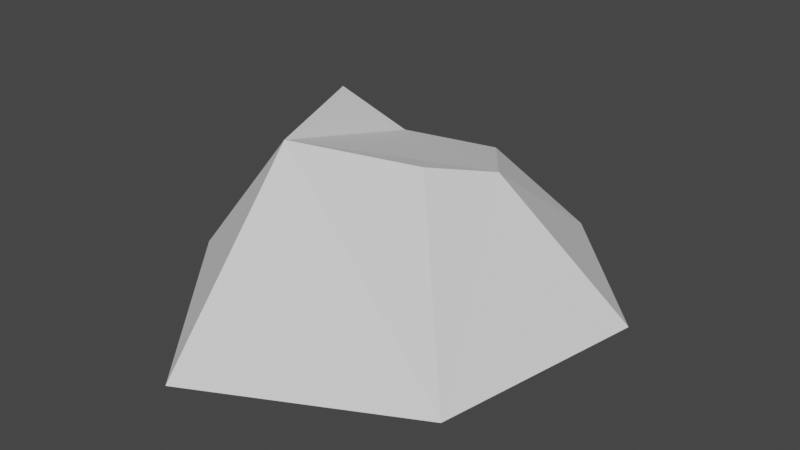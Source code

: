 # Source: untitled.blend  (saved by Blender 3.3.6; exported with 4.5.12 LTS)
import bpy
from mathutils import Matrix  # noqa: F401  (used for matrix-valued properties, if any)

bpy.ops.wm.read_factory_settings(use_empty=True)
scene = bpy.context.scene
scene.name = 'Scene'

# ---- collections
col_collection = bpy.data.collections.new('Collection'); scene.collection.children.link(col_collection)

# ---- world
world_world = bpy.data.worlds.new('World'); scene.world = world_world
world_world.use_nodes = True; world_world.node_tree.nodes.clear()
_N = world_world.node_tree.nodes; _L = world_world.node_tree.links
n0 = _N.new('ShaderNodeOutputWorld'); n0.name = 'World Output'; n0.location = (300, 300)
n1 = _N.new('ShaderNodeBackground'); n1.name = 'Background'; n1.location = (10, 300)
n1.inputs[0].default_value = (0.05088, 0.05088, 0.05088, 1.0)
_L.new(n1.outputs[0], n0.inputs[0])
n0.is_active_output = True
world_world.color = (0.05088, 0.05088, 0.05088)
world_world.use_sun_shadow = False
world_world.sun_shadow_jitter_overblur = 0.0

# ---- meshes
me_cylinder_001 = bpy.data.meshes.new('Cylinder.001')
me_cylinder_001.from_pydata([(-1.33e-08, 3.677, -1.0), (-0.2694, 1.877, 0.7931), (1.838, 3.184, -1.0), (0.4416, 1.676, 0.7835), (3.184, 1.838, -1.0), (1.312, 0.9885, 0.7826), (3.677, 1.33e-08, -1.0), (1.556, 0.07562, 1.783), (3.184, -1.838, -1.0), (1.365, -0.8678, 1.835), (1.467, -3.851, -1.522), (0.6435, -1.506, 1.783), (-0.3714, -4.343, -1.522), (-0.2694, -1.75, 1.783), (-2.21, -3.851, -1.522), (-1.182, -1.506, 1.783), (-3.184, -1.838, -1.0), (-1.851, -0.8373, 1.783), (-3.677, 1.33e-08, -1.0), (-2.095, 0.07562, 1.783), (-3.184, 1.838, -1.0), (-1.851, 0.9885, 1.783), (-1.838, 3.184, -1.0), (-0.9803, 1.676, 0.7835), (-0.2269, 2.464, 0.5249), (1.097, 2.101, 0.5181), (2.067, 1.132, 0.5181), (2.421, -0.192, 0.5181), (2.096, -1.533, 0.5474), (1.097, -2.485, 0.5181), (-0.2269, -2.84, 0.5181), (-1.551, -2.485, 0.5181), (-2.52, -1.516, 0.5181), (-2.875, -0.192, 0.5181), (-2.52, 1.132, 0.5181), (-1.551, 2.101, 0.5181)], [], [(24, 1, 3, 25), (25, 3, 5, 26), (26, 5, 7, 27), (27, 7, 9, 28), (28, 9, 11, 29), (29, 11, 13, 30), (30, 13, 15, 31), (31, 15, 17, 32), (32, 17, 19, 33), (33, 19, 21, 34), (3, 1, 23, 21, 19, 17, 15, 13, 11, 9, 7, 5), (34, 21, 23, 35), (35, 23, 1, 24), (0, 2, 4, 6, 8, 10, 12, 14, 16, 18, 20, 22), (22, 35, 24, 0), (20, 34, 35, 22), (18, 33, 34, 20), (16, 32, 33, 18), (14, 31, 32, 16), (12, 30, 31, 14), (10, 29, 30, 12), (8, 28, 29, 10), (6, 27, 28, 8), (4, 26, 27, 6), (2, 25, 26, 4), (0, 24, 25, 2)])
_uv = me_cylinder_001.uv_layers.new(name='UVMap')
_uv.uv.foreach_set('vector', [1.0, 0.7779, 1.0, 1.0, 0.9167, 1.0, 0.9167, 0.7779, 0.9167, 0.7779, 0.9167, 1.0, 0.8333, 1.0, 0.8333, 0.7779, 0.8333, 0.7779, 0.8333, 1.0, 0.75, 1.0, 0.75, 0.7779, 0.75, 0.7779, 0.75, 1.0, 0.6667, 1.0, 0.6667, 0.7779, 0.6667, 0.7779, 0.6667, 1.0, 0.5833, 1.0, 0.5833, 0.7779, 0.5833, 0.7779, 0.5833, 1.0, 0.5, 1.0, 0.5, 0.7779, 0.5, 0.7779, 0.5, 1.0, 0.4167, 1.0, 0.4167, 0.7779, 0.4167, 0.7779, 0.4167, 1.0, 0.3333, 1.0, 0.3333, 0.7779, 0.3333, 0.7779, 0.3333, 1.0, 0.25, 1.0, 0.25, 0.7779, 0.25, 0.7779, 0.25, 1.0, 0.1667, 1.0, 0.1667, 0.7779, 0.37, 0.4578, 0.25, 0.49, 0.13, 0.4578, 0.04215, 0.37, 0.01, 0.25, 0.04215, 0.13, 0.13, 0.04215, 0.25, 0.01, 0.37, 0.04215, 0.4578, 0.13, 0.49, 0.25, 0.4578, 0.37, 0.1667, 0.7779, 0.1667, 1.0, 0.08333, 1.0, 0.08333, 0.7779, 0.08333, 0.7779, 0.08333, 1.0, 7.451e-08, 1.0, 7.451e-08, 0.7779, 0.75, 0.49, 0.87, 0.4578, 0.9578, 0.37, 0.99, 0.25, 0.9578, 0.13, 0.87, 0.04215, 0.75, 0.01, 0.63, 0.04215, 0.5422, 0.13, 0.51, 0.25, 0.5422, 0.37, 0.63, 0.4578, 0.08333, 0.5, 0.08333, 0.7779, 7.451e-08, 0.7779, 7.451e-08, 0.5, 0.1667, 0.5, 0.1667, 0.7779, 0.08333, 0.7779, 0.08333, 0.5, 0.25, 0.5, 0.25, 0.7779, 0.1667, 0.7779, 0.1667, 0.5, 0.3333, 0.5, 0.3333, 0.7779, 0.25, 0.7779, 0.25, 0.5, 0.4167, 0.5, 0.4167, 0.7779, 0.3333, 0.7779, 0.3333, 0.5, 0.5, 0.5, 0.5, 0.7779, 0.4167, 0.7779, 0.4167, 0.5, 0.5833, 0.5, 0.5833, 0.7779, 0.5, 0.7779, 0.5, 0.5, 0.6667, 0.5, 0.6667, 0.7779, 0.5833, 0.7779, 0.5833, 0.5, 0.75, 0.5, 0.75, 0.7779, 0.6667, 0.7779, 0.6667, 0.5, 0.8333, 0.5, 0.8333, 0.7779, 0.75, 0.7779, 0.75, 0.5, 0.9167, 0.5, 0.9167, 0.7779, 0.8333, 0.7779, 0.8333, 0.5, 1.0, 0.5, 1.0, 0.7779, 0.9167, 0.7779, 0.9167, 0.5])
me_cylinder_001.update()

# ---- objects
ob_groundice = bpy.data.objects.new('GroundIce', me_cylinder_001)

# ---- transforms, parenting, visibility, modifiers, constraints
ob_groundice.location = (0.0, 0.0, 0.0)
_m = ob_groundice.modifiers.new('Decimate', 'DECIMATE')
_m.ratio = 0.3

# ---- collection membership
col_collection.objects.link(ob_groundice)

# ---- scene / render settings (as saved in the file)
scene.frame_start = 1; scene.frame_end = 250; scene.frame_set(80)
scene.render.engine = 'BLENDER_EEVEE_NEXT'
scene.cycles.sampling_pattern = 'TABULATED_SOBOL'
scene.cycles.use_light_tree = False
scene.view_settings.view_transform = 'Filmic'
bpy.context.view_layer.update()

# ---- added for rendering (the .blend has no active camera and no usable light): camera, sun
cam_auto = bpy.data.cameras.new('AutoCamera')
cam_auto.lens = 50.0
cam_auto.sensor_width = 36.0
cam_auto.clip_end = 1000.0
ob_auto_camera = bpy.data.objects.new('AutoCamera', cam_auto)
scene.collection.objects.link(ob_auto_camera)
ob_auto_camera.location = (10.3332, -12.7324, 8.41996)
ob_auto_camera.rotation_euler = (1.09748, -7.21219e-08, 0.694738)
scene.camera = ob_auto_camera
light_auto_sun = bpy.data.lights.new('AutoSun', 'SUN')
light_auto_sun.energy = 3.0
light_auto_sun.angle = 0.0523599
ob_auto_sun = bpy.data.objects.new('AutoSun', light_auto_sun)
scene.collection.objects.link(ob_auto_sun)
ob_auto_sun.rotation_euler = (0.872665, 0.174533, 0.523599)
bpy.context.view_layer.update()
